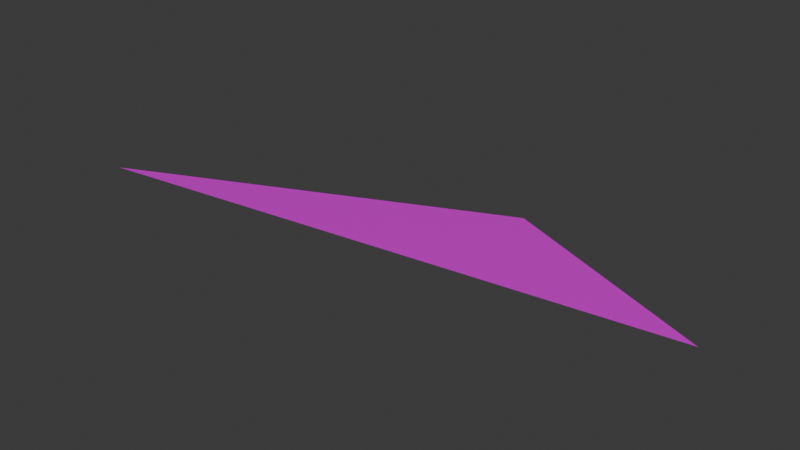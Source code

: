 # Source: VioletParticle2.blend  (saved by Blender 4.4.32; exported with 4.5.12 LTS)
import bpy
from mathutils import Matrix  # noqa: F401  (used for matrix-valued properties, if any)

bpy.ops.wm.read_factory_settings(use_empty=True)
scene = bpy.context.scene
scene.name = 'Scene'

# ---- materials (node trees are filled in below, after node groups)
mat_material_001 = bpy.data.materials.new('Material.001')

# ---- material node trees
mat_material_001.use_nodes = True; mat_material_001.node_tree.nodes.clear()
_N = mat_material_001.node_tree.nodes; _L = mat_material_001.node_tree.links
n0 = _N.new('ShaderNodeBsdfPrincipled'); n0.name = 'Principled BSDF'; n0.location = (10, 300)
n0.inputs[0].default_value = (0.7924, 0.0, 0.8001, 1.0)
n0.inputs[2].default_value = 0.1299
n0.inputs[27].default_value = (1.0, 0.06339, 0.9832, 1.0)
n1 = _N.new('ShaderNodeOutputMaterial'); n1.name = 'Material Output'; n1.location = (300, 300)
_L.new(n0.outputs[0], n1.inputs[0])
n1.is_active_output = True

# ---- world
world_world = bpy.data.worlds.new('World'); scene.world = world_world
world_world.use_nodes = True; world_world.node_tree.nodes.clear()
_N = world_world.node_tree.nodes; _L = world_world.node_tree.links
n0 = _N.new('ShaderNodeOutputWorld'); n0.name = 'World Output'; n0.location = (300, 300)
n1 = _N.new('ShaderNodeBackground'); n1.name = 'Background'; n1.location = (10, 300)
n1.inputs[0].default_value = (0.05088, 0.05088, 0.05088, 1.0)
_L.new(n1.outputs[0], n0.inputs[0])
n0.is_active_output = True
world_world.color = (0.05088, 0.05088, 0.05088)
world_world.sun_shadow_jitter_overblur = 0.0

# ---- meshes
me_plane = bpy.data.meshes.new('Plane')
me_plane.from_pydata([(-1.0, -0.6037, 0.0), (2.375, 2.373, 0.0), (4.348, 0.6878, 0.0)], [], [(0, 1, 2)])
_uv = me_plane.uv_layers.new(name='UVMap')
_uv.uv.foreach_set('vector', [0.0, 0.0, 1.0, 0.0, 1.0, 1.0])
me_plane.materials.append(mat_material_001)
me_plane.update()

# ---- objects
ob_plane = bpy.data.objects.new('Plane', me_plane)

# ---- transforms, parenting, visibility, modifiers, constraints
ob_plane.location = (0.0, 0.0, 0.0)
ob_plane.scale = (1.0, 0.5, 1.0)

# ---- collection membership
scene.collection.objects.link(ob_plane)

# ---- scene / render settings (as saved in the file)
scene.frame_start = 1; scene.frame_end = 250; scene.frame_set(1)
scene.render.engine = 'BLENDER_EEVEE_NEXT'
bpy.context.view_layer.update()

# ---- added for rendering (the .blend has no active camera and no usable light): camera, sun
cam_auto = bpy.data.cameras.new('AutoCamera')
cam_auto.lens = 50.0
cam_auto.sensor_width = 36.0
cam_auto.clip_end = 1000.0
ob_auto_camera = bpy.data.objects.new('AutoCamera', cam_auto)
scene.collection.objects.link(ob_auto_camera)
ob_auto_camera.location = (6.80951, -5.72062, 4.10858)
ob_auto_camera.rotation_euler = (1.09748, -7.21219e-08, 0.694738)
scene.camera = ob_auto_camera
light_auto_sun = bpy.data.lights.new('AutoSun', 'SUN')
light_auto_sun.energy = 3.0
light_auto_sun.angle = 0.0523599
ob_auto_sun = bpy.data.objects.new('AutoSun', light_auto_sun)
scene.collection.objects.link(ob_auto_sun)
ob_auto_sun.rotation_euler = (0.872665, 0.174533, 0.523599)
bpy.context.view_layer.update()
